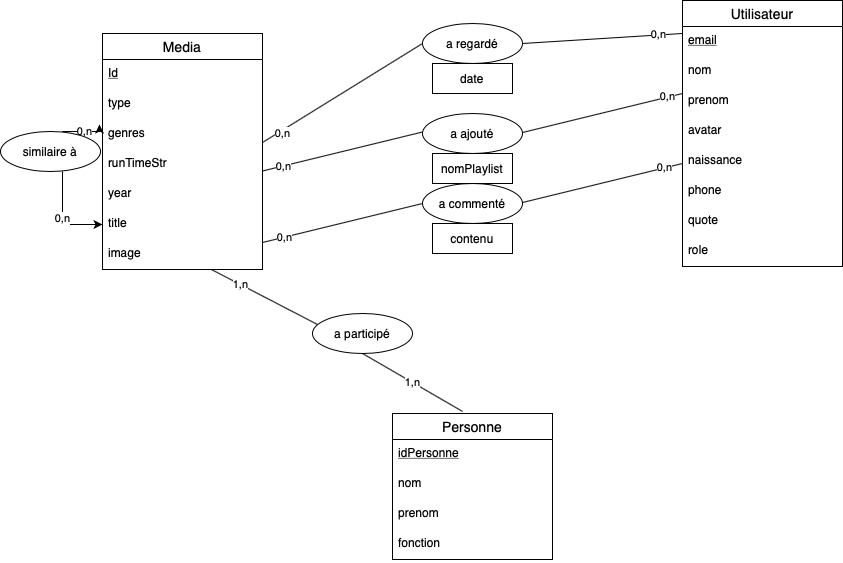

The diagram above was exported from draw.io. Its source (the exported page's mxGraphModel, read from the mxfile embedded in the PNG):
<mxGraphModel dx="1796" dy="645" grid="1" gridSize="10" guides="1" tooltips="1" connect="1" arrows="1" fold="1" page="1" pageScale="1" pageWidth="850" pageHeight="1100" math="0" shadow="0">
  <root>
    <mxCell id="0" />
    <mxCell id="1" parent="0" />
    <mxCell id="8Cum8jtM5aPY3RFRvntE-42" value="Media" style="swimlane;fontStyle=0;childLayout=stackLayout;horizontal=1;startSize=26;horizontalStack=0;resizeParent=1;resizeParentMax=0;resizeLast=0;collapsible=1;marginBottom=0;align=center;fontSize=14;" parent="1" vertex="1">
      <mxGeometry x="92" y="120" width="160" height="236" as="geometry" />
    </mxCell>
    <mxCell id="8Cum8jtM5aPY3RFRvntE-50" value="Id" style="text;strokeColor=none;fillColor=none;spacingLeft=4;spacingRight=4;overflow=hidden;rotatable=0;points=[[0,0.5],[1,0.5]];portConstraint=eastwest;fontSize=12;fontStyle=4" parent="8Cum8jtM5aPY3RFRvntE-42" vertex="1">
      <mxGeometry y="26" width="160" height="30" as="geometry" />
    </mxCell>
    <mxCell id="8Cum8jtM5aPY3RFRvntE-43" value="type" style="text;strokeColor=none;fillColor=none;spacingLeft=4;spacingRight=4;overflow=hidden;rotatable=0;points=[[0,0.5],[1,0.5]];portConstraint=eastwest;fontSize=12;" parent="8Cum8jtM5aPY3RFRvntE-42" vertex="1">
      <mxGeometry y="56" width="160" height="30" as="geometry" />
    </mxCell>
    <mxCell id="8Cum8jtM5aPY3RFRvntE-44" value="genres" style="text;strokeColor=none;fillColor=none;spacingLeft=4;spacingRight=4;overflow=hidden;rotatable=0;points=[[0,0.5],[1,0.5]];portConstraint=eastwest;fontSize=12;" parent="8Cum8jtM5aPY3RFRvntE-42" vertex="1">
      <mxGeometry y="86" width="160" height="30" as="geometry" />
    </mxCell>
    <mxCell id="8Cum8jtM5aPY3RFRvntE-45" value="runTimeStr" style="text;strokeColor=none;fillColor=none;spacingLeft=4;spacingRight=4;overflow=hidden;rotatable=0;points=[[0,0.5],[1,0.5]];portConstraint=eastwest;fontSize=12;" parent="8Cum8jtM5aPY3RFRvntE-42" vertex="1">
      <mxGeometry y="116" width="160" height="30" as="geometry" />
    </mxCell>
    <mxCell id="8Cum8jtM5aPY3RFRvntE-46" value="year" style="text;strokeColor=none;fillColor=none;spacingLeft=4;spacingRight=4;overflow=hidden;rotatable=0;points=[[0,0.5],[1,0.5]];portConstraint=eastwest;fontSize=12;" parent="8Cum8jtM5aPY3RFRvntE-42" vertex="1">
      <mxGeometry y="146" width="160" height="30" as="geometry" />
    </mxCell>
    <mxCell id="8Cum8jtM5aPY3RFRvntE-49" value="title" style="text;strokeColor=none;fillColor=none;spacingLeft=4;spacingRight=4;overflow=hidden;rotatable=0;points=[[0,0.5],[1,0.5]];portConstraint=eastwest;fontSize=12;" parent="8Cum8jtM5aPY3RFRvntE-42" vertex="1">
      <mxGeometry y="176" width="160" height="30" as="geometry" />
    </mxCell>
    <mxCell id="8Cum8jtM5aPY3RFRvntE-52" value="image" style="text;strokeColor=none;fillColor=none;spacingLeft=4;spacingRight=4;overflow=hidden;rotatable=0;points=[[0,0.5],[1,0.5]];portConstraint=eastwest;fontSize=12;" parent="8Cum8jtM5aPY3RFRvntE-42" vertex="1">
      <mxGeometry y="206" width="160" height="30" as="geometry" />
    </mxCell>
    <mxCell id="8Cum8jtM5aPY3RFRvntE-55" value="Utilisateur" style="swimlane;fontStyle=0;childLayout=stackLayout;horizontal=1;startSize=26;horizontalStack=0;resizeParent=1;resizeParentMax=0;resizeLast=0;collapsible=1;marginBottom=0;align=center;fontSize=14;" parent="1" vertex="1">
      <mxGeometry x="672" y="87" width="160" height="266" as="geometry" />
    </mxCell>
    <mxCell id="8Cum8jtM5aPY3RFRvntE-60" value="email" style="text;strokeColor=none;fillColor=none;spacingLeft=4;spacingRight=4;overflow=hidden;rotatable=0;points=[[0,0.5],[1,0.5]];portConstraint=eastwest;fontSize=12;fontStyle=4" parent="8Cum8jtM5aPY3RFRvntE-55" vertex="1">
      <mxGeometry y="26" width="160" height="30" as="geometry" />
    </mxCell>
    <mxCell id="8Cum8jtM5aPY3RFRvntE-56" value="nom" style="text;strokeColor=none;fillColor=none;spacingLeft=4;spacingRight=4;overflow=hidden;rotatable=0;points=[[0,0.5],[1,0.5]];portConstraint=eastwest;fontSize=12;" parent="8Cum8jtM5aPY3RFRvntE-55" vertex="1">
      <mxGeometry y="56" width="160" height="30" as="geometry" />
    </mxCell>
    <mxCell id="8Cum8jtM5aPY3RFRvntE-57" value="prenom" style="text;strokeColor=none;fillColor=none;spacingLeft=4;spacingRight=4;overflow=hidden;rotatable=0;points=[[0,0.5],[1,0.5]];portConstraint=eastwest;fontSize=12;" parent="8Cum8jtM5aPY3RFRvntE-55" vertex="1">
      <mxGeometry y="86" width="160" height="30" as="geometry" />
    </mxCell>
    <mxCell id="8Cum8jtM5aPY3RFRvntE-58" value="avatar" style="text;strokeColor=none;fillColor=none;spacingLeft=4;spacingRight=4;overflow=hidden;rotatable=0;points=[[0,0.5],[1,0.5]];portConstraint=eastwest;fontSize=12;" parent="8Cum8jtM5aPY3RFRvntE-55" vertex="1">
      <mxGeometry y="116" width="160" height="30" as="geometry" />
    </mxCell>
    <mxCell id="8Cum8jtM5aPY3RFRvntE-61" value="naissance" style="text;strokeColor=none;fillColor=none;spacingLeft=4;spacingRight=4;overflow=hidden;rotatable=0;points=[[0,0.5],[1,0.5]];portConstraint=eastwest;fontSize=12;" parent="8Cum8jtM5aPY3RFRvntE-55" vertex="1">
      <mxGeometry y="146" width="160" height="30" as="geometry" />
    </mxCell>
    <mxCell id="8Cum8jtM5aPY3RFRvntE-62" value="phone" style="text;strokeColor=none;fillColor=none;spacingLeft=4;spacingRight=4;overflow=hidden;rotatable=0;points=[[0,0.5],[1,0.5]];portConstraint=eastwest;fontSize=12;" parent="8Cum8jtM5aPY3RFRvntE-55" vertex="1">
      <mxGeometry y="176" width="160" height="30" as="geometry" />
    </mxCell>
    <mxCell id="8Cum8jtM5aPY3RFRvntE-63" value="quote" style="text;strokeColor=none;fillColor=none;spacingLeft=4;spacingRight=4;overflow=hidden;rotatable=0;points=[[0,0.5],[1,0.5]];portConstraint=eastwest;fontSize=12;" parent="8Cum8jtM5aPY3RFRvntE-55" vertex="1">
      <mxGeometry y="206" width="160" height="30" as="geometry" />
    </mxCell>
    <mxCell id="8Cum8jtM5aPY3RFRvntE-71" value="role" style="text;strokeColor=none;fillColor=none;spacingLeft=4;spacingRight=4;overflow=hidden;rotatable=0;points=[[0,0.5],[1,0.5]];portConstraint=eastwest;fontSize=12;" parent="8Cum8jtM5aPY3RFRvntE-55" vertex="1">
      <mxGeometry y="236" width="160" height="30" as="geometry" />
    </mxCell>
    <mxCell id="8Cum8jtM5aPY3RFRvntE-80" value="Personne" style="swimlane;fontStyle=0;childLayout=stackLayout;horizontal=1;startSize=26;horizontalStack=0;resizeParent=1;resizeParentMax=0;resizeLast=0;collapsible=1;marginBottom=0;align=center;fontSize=14;" parent="1" vertex="1">
      <mxGeometry x="382" y="500" width="160" height="146" as="geometry" />
    </mxCell>
    <mxCell id="8Cum8jtM5aPY3RFRvntE-84" value="idPersonne" style="text;strokeColor=none;fillColor=none;spacingLeft=4;spacingRight=4;overflow=hidden;rotatable=0;points=[[0,0.5],[1,0.5]];portConstraint=eastwest;fontSize=12;fontStyle=4" parent="8Cum8jtM5aPY3RFRvntE-80" vertex="1">
      <mxGeometry y="26" width="160" height="30" as="geometry" />
    </mxCell>
    <mxCell id="8Cum8jtM5aPY3RFRvntE-81" value="nom" style="text;strokeColor=none;fillColor=none;spacingLeft=4;spacingRight=4;overflow=hidden;rotatable=0;points=[[0,0.5],[1,0.5]];portConstraint=eastwest;fontSize=12;" parent="8Cum8jtM5aPY3RFRvntE-80" vertex="1">
      <mxGeometry y="56" width="160" height="30" as="geometry" />
    </mxCell>
    <mxCell id="8Cum8jtM5aPY3RFRvntE-82" value="prenom" style="text;strokeColor=none;fillColor=none;spacingLeft=4;spacingRight=4;overflow=hidden;rotatable=0;points=[[0,0.5],[1,0.5]];portConstraint=eastwest;fontSize=12;" parent="8Cum8jtM5aPY3RFRvntE-80" vertex="1">
      <mxGeometry y="86" width="160" height="30" as="geometry" />
    </mxCell>
    <mxCell id="8Cum8jtM5aPY3RFRvntE-83" value="fonction" style="text;strokeColor=none;fillColor=none;spacingLeft=4;spacingRight=4;overflow=hidden;rotatable=0;points=[[0,0.5],[1,0.5]];portConstraint=eastwest;fontSize=12;" parent="8Cum8jtM5aPY3RFRvntE-80" vertex="1">
      <mxGeometry y="116" width="160" height="30" as="geometry" />
    </mxCell>
    <mxCell id="8Cum8jtM5aPY3RFRvntE-90" value="a regardé" style="ellipse;whiteSpace=wrap;html=1;align=center;" parent="1" vertex="1">
      <mxGeometry x="412" y="110" width="100" height="40" as="geometry" />
    </mxCell>
    <mxCell id="8Cum8jtM5aPY3RFRvntE-93" value="a ajouté" style="ellipse;whiteSpace=wrap;html=1;align=center;" parent="1" vertex="1">
      <mxGeometry x="412" y="200" width="100" height="40" as="geometry" />
    </mxCell>
    <mxCell id="8Cum8jtM5aPY3RFRvntE-94" value="a commenté" style="ellipse;whiteSpace=wrap;html=1;align=center;" parent="1" vertex="1">
      <mxGeometry x="412" y="270" width="100" height="40" as="geometry" />
    </mxCell>
    <mxCell id="8Cum8jtM5aPY3RFRvntE-96" value="" style="endArrow=none;html=1;rounded=0;exitX=1;exitY=0.767;exitDx=0;exitDy=0;exitPerimeter=0;entryX=0;entryY=0.5;entryDx=0;entryDy=0;" parent="1" source="8Cum8jtM5aPY3RFRvntE-44" edge="1" target="8Cum8jtM5aPY3RFRvntE-90">
      <mxGeometry width="50" height="50" relative="1" as="geometry">
        <mxPoint x="362" y="210" as="sourcePoint" />
        <mxPoint x="412" y="160" as="targetPoint" />
      </mxGeometry>
    </mxCell>
    <mxCell id="8Cum8jtM5aPY3RFRvntE-107" value="0,n" style="edgeLabel;html=1;align=center;verticalAlign=middle;resizable=0;points=[];" parent="8Cum8jtM5aPY3RFRvntE-96" vertex="1" connectable="0">
      <mxGeometry x="-0.7672" y="-2" relative="1" as="geometry">
        <mxPoint as="offset" />
      </mxGeometry>
    </mxCell>
    <mxCell id="8Cum8jtM5aPY3RFRvntE-97" value="" style="endArrow=none;html=1;rounded=0;exitX=1;exitY=0.767;exitDx=0;exitDy=0;exitPerimeter=0;" parent="1" edge="1">
      <mxGeometry width="50" height="50" relative="1" as="geometry">
        <mxPoint x="252" y="257.51" as="sourcePoint" />
        <mxPoint x="412" y="218.5" as="targetPoint" />
      </mxGeometry>
    </mxCell>
    <mxCell id="8Cum8jtM5aPY3RFRvntE-109" value="0,n" style="edgeLabel;html=1;align=center;verticalAlign=middle;resizable=0;points=[];" parent="8Cum8jtM5aPY3RFRvntE-97" vertex="1" connectable="0">
      <mxGeometry x="-0.7511" relative="1" as="geometry">
        <mxPoint x="1" as="offset" />
      </mxGeometry>
    </mxCell>
    <mxCell id="8Cum8jtM5aPY3RFRvntE-98" value="" style="endArrow=none;html=1;rounded=0;exitX=1;exitY=0.767;exitDx=0;exitDy=0;exitPerimeter=0;" parent="1" edge="1">
      <mxGeometry width="50" height="50" relative="1" as="geometry">
        <mxPoint x="252" y="329.01" as="sourcePoint" />
        <mxPoint x="412" y="290" as="targetPoint" />
      </mxGeometry>
    </mxCell>
    <mxCell id="8Cum8jtM5aPY3RFRvntE-111" value="0,n" style="edgeLabel;html=1;align=center;verticalAlign=middle;resizable=0;points=[];" parent="8Cum8jtM5aPY3RFRvntE-98" vertex="1" connectable="0">
      <mxGeometry x="-0.7378" relative="1" as="geometry">
        <mxPoint as="offset" />
      </mxGeometry>
    </mxCell>
    <mxCell id="8Cum8jtM5aPY3RFRvntE-99" value="" style="endArrow=none;html=1;rounded=0;exitX=1;exitY=0.5;exitDx=0;exitDy=0;" parent="1" edge="1" source="8Cum8jtM5aPY3RFRvntE-90">
      <mxGeometry width="50" height="50" relative="1" as="geometry">
        <mxPoint x="512" y="159.01" as="sourcePoint" />
        <mxPoint x="672" y="120" as="targetPoint" />
      </mxGeometry>
    </mxCell>
    <mxCell id="8Cum8jtM5aPY3RFRvntE-108" value="0,n" style="edgeLabel;html=1;align=center;verticalAlign=middle;resizable=0;points=[];" parent="8Cum8jtM5aPY3RFRvntE-99" vertex="1" connectable="0">
      <mxGeometry x="0.6907" y="1" relative="1" as="geometry">
        <mxPoint as="offset" />
      </mxGeometry>
    </mxCell>
    <mxCell id="8Cum8jtM5aPY3RFRvntE-100" value="" style="endArrow=none;html=1;rounded=0;exitX=1;exitY=0.767;exitDx=0;exitDy=0;exitPerimeter=0;" parent="1" edge="1">
      <mxGeometry width="50" height="50" relative="1" as="geometry">
        <mxPoint x="512" y="219.01" as="sourcePoint" />
        <mxPoint x="672" y="180" as="targetPoint" />
      </mxGeometry>
    </mxCell>
    <mxCell id="8Cum8jtM5aPY3RFRvntE-110" value="0,n" style="edgeLabel;html=1;align=center;verticalAlign=middle;resizable=0;points=[];" parent="8Cum8jtM5aPY3RFRvntE-100" vertex="1" connectable="0">
      <mxGeometry x="0.8144" y="1" relative="1" as="geometry">
        <mxPoint as="offset" />
      </mxGeometry>
    </mxCell>
    <mxCell id="8Cum8jtM5aPY3RFRvntE-101" value="" style="endArrow=none;html=1;rounded=0;exitX=1;exitY=0.767;exitDx=0;exitDy=0;exitPerimeter=0;" parent="1" edge="1">
      <mxGeometry width="50" height="50" relative="1" as="geometry">
        <mxPoint x="512" y="289.01" as="sourcePoint" />
        <mxPoint x="672" y="250" as="targetPoint" />
      </mxGeometry>
    </mxCell>
    <mxCell id="8Cum8jtM5aPY3RFRvntE-112" value="0,n" style="edgeLabel;html=1;align=center;verticalAlign=middle;resizable=0;points=[];" parent="8Cum8jtM5aPY3RFRvntE-101" vertex="1" connectable="0">
      <mxGeometry x="0.7672" y="2" relative="1" as="geometry">
        <mxPoint y="1" as="offset" />
      </mxGeometry>
    </mxCell>
    <mxCell id="8Cum8jtM5aPY3RFRvntE-103" value="a participé" style="ellipse;whiteSpace=wrap;html=1;align=center;" parent="1" vertex="1">
      <mxGeometry x="302" y="400" width="100" height="40" as="geometry" />
    </mxCell>
    <mxCell id="8Cum8jtM5aPY3RFRvntE-104" value="" style="endArrow=none;html=1;rounded=0;exitX=0.05;exitY=0.275;exitDx=0;exitDy=0;exitPerimeter=0;" parent="1" source="8Cum8jtM5aPY3RFRvntE-103" target="8Cum8jtM5aPY3RFRvntE-52" edge="1">
      <mxGeometry width="50" height="50" relative="1" as="geometry">
        <mxPoint x="152" y="400" as="sourcePoint" />
        <mxPoint x="202" y="350" as="targetPoint" />
      </mxGeometry>
    </mxCell>
    <mxCell id="8Cum8jtM5aPY3RFRvntE-113" value="1,n" style="edgeLabel;html=1;align=center;verticalAlign=middle;resizable=0;points=[];" parent="8Cum8jtM5aPY3RFRvntE-104" vertex="1" connectable="0">
      <mxGeometry x="0.4567" relative="1" as="geometry">
        <mxPoint as="offset" />
      </mxGeometry>
    </mxCell>
    <mxCell id="8Cum8jtM5aPY3RFRvntE-105" value="1,n" style="endArrow=none;html=1;rounded=0;exitX=0.438;exitY=-0.014;exitDx=0;exitDy=0;exitPerimeter=0;entryX=0.5;entryY=1;entryDx=0;entryDy=0;" parent="1" source="8Cum8jtM5aPY3RFRvntE-80" target="8Cum8jtM5aPY3RFRvntE-103" edge="1">
      <mxGeometry width="50" height="50" relative="1" as="geometry">
        <mxPoint x="142" y="485" as="sourcePoint" />
        <mxPoint x="156.91525423728808" y="441" as="targetPoint" />
      </mxGeometry>
    </mxCell>
    <mxCell id="8Cum8jtM5aPY3RFRvntE-125" value="0,n" style="edgeStyle=orthogonalEdgeStyle;rounded=0;orthogonalLoop=1;jettySize=auto;html=1;entryX=-0.019;entryY=0.167;entryDx=0;entryDy=0;entryPerimeter=0;" parent="1" target="8Cum8jtM5aPY3RFRvntE-44" edge="1">
      <mxGeometry relative="1" as="geometry">
        <mxPoint x="52" y="218" as="sourcePoint" />
      </mxGeometry>
    </mxCell>
    <mxCell id="8Cum8jtM5aPY3RFRvntE-126" value="0,n" style="edgeStyle=orthogonalEdgeStyle;rounded=0;orthogonalLoop=1;jettySize=auto;html=1;entryX=0;entryY=0.5;entryDx=0;entryDy=0;" parent="1" target="8Cum8jtM5aPY3RFRvntE-49" edge="1">
      <mxGeometry relative="1" as="geometry">
        <mxPoint x="52" y="258" as="sourcePoint" />
      </mxGeometry>
    </mxCell>
    <mxCell id="8Cum8jtM5aPY3RFRvntE-127" value="similaire à" style="ellipse;whiteSpace=wrap;html=1;align=center;" parent="1" vertex="1">
      <mxGeometry x="-10" y="218" width="100" height="40" as="geometry" />
    </mxCell>
    <mxCell id="ITTsvVM2CVy18mxzlxYt-1" value="contenu" style="whiteSpace=wrap;html=1;" vertex="1" parent="1">
      <mxGeometry x="422" y="310" width="80" height="30" as="geometry" />
    </mxCell>
    <mxCell id="ITTsvVM2CVy18mxzlxYt-3" value="nomPlaylist" style="whiteSpace=wrap;html=1;" vertex="1" parent="1">
      <mxGeometry x="422" y="240" width="80" height="30" as="geometry" />
    </mxCell>
    <mxCell id="ITTsvVM2CVy18mxzlxYt-4" value="date" style="whiteSpace=wrap;html=1;" vertex="1" parent="1">
      <mxGeometry x="422" y="150" width="80" height="30" as="geometry" />
    </mxCell>
  </root>
</mxGraphModel>